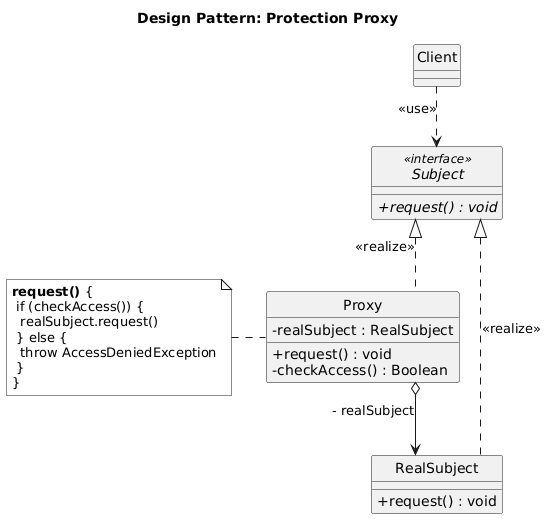

The diagram above was rendered by PlantUML. Its source (embedded in the PNG):
@startuml
skinparam style strictuml
skinparam monochrome true
skinparam shadowing false
skinparam classAttributeIconSize 0
skinparam linetype ortho

title Design Pattern: Protection Proxy

class Client {
}

interface Subject <<interface>> {
  + {abstract} request() : void
}

class RealSubject {
  + request() : void
}

class Proxy {
  - realSubject : RealSubject
  + request() : void
  - checkAccess() : Boolean
}

' --- RELAZIONI ---

' Realizzazione dell'interfaccia
Subject <|.. RealSubject : <<realize>>
Subject <|.. Proxy : <<realize>>

' Associazione tra Proxy e RealSubject
Proxy o--> RealSubject : - realSubject

' Dipendenza del Client verso l'astrazione
Client ..> Subject : <<use>>

note left of Proxy
 **request()** {
  if (checkAccess()) {
   realSubject.request()
  } else {
   throw AccessDeniedException
  }
 }
end note
@enduml